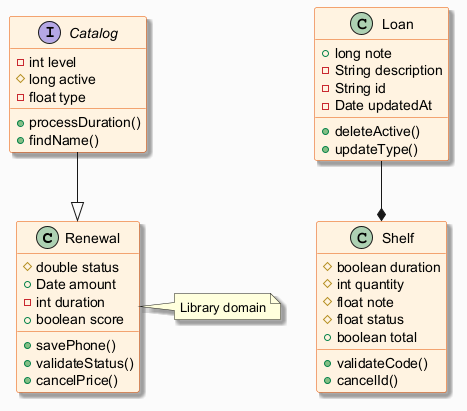

The diagram above was rendered by PlantUML. Its source (embedded in the PNG):
@startuml
skinparam backgroundColor #FAFAFA
skinparam classBackgroundColor #FFF3E0
skinparam classBorderColor #E65100
skinparam shadowing true
class Renewal {
  #double status
  +Date amount
  -int duration
  +boolean score
  +savePhone()
  +validateStatus()
  +cancelPrice()
}
class Loan {
  +long note
  -String description
  -String id
  -Date updatedAt
  +deleteActive()
  +updateType()
}
class Shelf {
  #boolean duration
  #int quantity
  #float note
  #float status
  +boolean total
  +validateCode()
  +cancelId()
}
interface Catalog {
  -int level
  #long active
  -float type
  +processDuration()
  +findName()
}
Catalog --|> Renewal
Loan --* Shelf
note right of Renewal : Library domain
@enduml